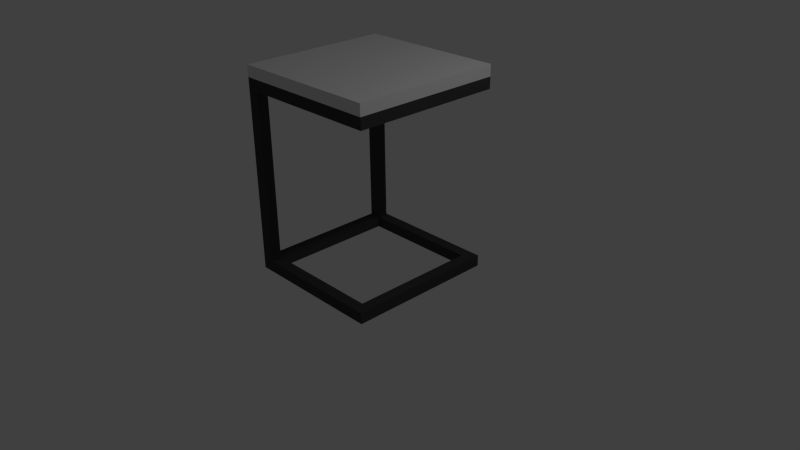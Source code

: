 # Source: westElmSide1.blend  (saved by Blender 2.76.0; exported with 4.5.12 LTS)
import bpy
from mathutils import Matrix  # noqa: F401  (used for matrix-valued properties, if any)

bpy.ops.wm.read_factory_settings(use_empty=True)
scene = bpy.context.scene
scene.name = 'Scene'

# ---- collections
col_collection_1 = bpy.data.collections.new('Collection 1'); scene.collection.children.link(col_collection_1)

# ---- materials (node trees are filled in below, after node groups)
mat_material_001 = bpy.data.materials.new('Material.001')
mat_material_001.alpha_threshold = 0.0
mat_material_001.use_transparent_shadow = False
mat_material_001.roughness = 0.5
mat_material_002 = bpy.data.materials.new('Material.002')
mat_material_002.alpha_threshold = 0.0
mat_material_002.use_transparent_shadow = False
mat_material_002.diffuse_color = (0.05497, 0.05497, 0.05497, 1.0)
mat_material_002.roughness = 0.5

# ---- material node trees

# ---- world
world_world = bpy.data.worlds.new('World'); scene.world = world_world
world_world.color = (0.05088, 0.05088, 0.05088)
world_world.use_sun_shadow = False
world_world.sun_shadow_jitter_overblur = 0.0
world_world.cycles.sampling_method = 'MANUAL'
world_world.cycles.sample_map_resolution = 256

# ---- cameras
cam_camera = bpy.data.cameras.new('Camera')
cam_camera.clip_end = 100.0
cam_camera.lens = 35.0
cam_camera.sensor_width = 32.0
cam_camera.sensor_height = 18.0
cam_camera.ortho_scale = 7.314
cam_camera.dof.focus_distance = 0.0
cam_camera.dof.aperture_fstop = 128.0

# ---- lights
light_lamp = bpy.data.lights.new('Lamp', 'POINT')
light_lamp.transmission_factor = 0.0
light_lamp.cutoff_distance = 30.0
light_lamp.energy = 100.0
light_lamp.shadow_buffer_clip_start = 1.001
light_lamp.shadow_soft_size = 0.1
light_lamp.shadow_maximum_resolution = 0.006
light_lamp.use_absolute_resolution = True
light_lamp.cycles.use_multiple_importance_sampling = False

# ---- meshes
me_cube = bpy.data.meshes.new('Cube')
me_cube.from_pydata([(1.0, 1.0, -1.172e-07), (1.0, 1.0, -0.15), (-1.0, 1.0, 5.762e-08), (-1.0, 1.0, -0.15), (0.85, 0.85, -0.15), (-0.85, 0.85, -0.15), (1.0, 1.0, -0.3), (0.85, 0.85, -0.3), (-0.85, 0.85, -0.3), (-0.85, 1.0, -0.3), (-0.85, 0.85, -2.55), (-0.85, 1.0, -2.55), (-1.0, 1.0, -2.7), (-0.85, 0.85, -2.7), (-1.0, 0.85, -2.55), (-1.0, 0.85, -0.3), (0.75, 0.85, -2.55), (0.75, 0.85, -2.7), (0.9, 1.0, -2.55), (0.9, 1.0, -2.7), (1.0, -1.0, -1.172e-07), (1.0, -1.0, -0.15), (-1.0, -1.0, 5.762e-08), (-1.0, -1.0, -0.15), (0.85, -0.85, -0.15), (-0.85, -0.85, -0.15), (1.0, -1.0, -0.3), (0.85, -0.85, -0.3), (-0.85, -0.85, -0.3), (-0.85, -1.0, -0.3), (-1.0, -1.0, -2.55), (-0.85, -0.85, -2.55), (-0.85, -1.0, -2.55), (-1.0, -1.0, -2.7), (-0.85, -0.85, -2.7), (-1.0, -0.85, -2.55), (-1.0, -0.85, -0.3), (0.75, -0.85, -2.55), (0.75, -0.85, -2.7), (0.9, -1.0, -2.55), (0.9, -1.0, -2.7)], [], [(10, 31, 34, 13), (15, 14, 10, 8), (5, 8, 7, 4), (1, 3, 2, 0), (8, 10, 11, 9), (12, 13, 34, 38, 17, 19, 40, 33), (5, 25, 28, 8), (1, 21, 26, 6), (15, 3, 12, 33, 30, 35, 14), (8, 28, 36, 15), (3, 23, 22, 2), (17, 38, 37, 16), (19, 17, 13, 12), (14, 35, 31, 10), (39, 18, 11, 10, 16, 37, 31, 32), (13, 17, 16, 10), (0, 20, 21, 1), (1, 21, 23, 3), (36, 28, 31, 35), (0, 2, 22, 20), (25, 24, 27, 28), (21, 20, 22, 23), (28, 29, 32, 31), (19, 12, 3, 1, 6, 9, 11, 18), (18, 39, 40, 19), (30, 23, 3, 15, 36, 35), (24, 4, 7, 27), (27, 7, 8, 9, 6, 26, 29, 28), (33, 40, 39, 32, 29, 26, 21, 23, 30), (34, 31, 37, 38)])
me_cube.polygons.foreach_set('material_index', [1, 1, 1, 0, 1, 1, 1, 1, 1, 1, 0, 1, 1, 1, 1, 1, 0, 0, 1, 0, 1, 0, 1, 1, 1, 1, 1, 1, 1, 1])
me_cube.materials.append(mat_material_001)
me_cube.materials.append(mat_material_002)
me_cube.use_remesh_preserve_volume = False
me_cube.use_remesh_preserve_attributes = False
me_cube.use_mirror_vertex_groups = False
me_cube.update()

# ---- objects
ob_cube = bpy.data.objects.new('Cube', me_cube)
ob_lamp = bpy.data.objects.new('Lamp', light_lamp)
ob_camera = bpy.data.objects.new('Camera', cam_camera)

# ---- transforms, parenting, visibility, modifiers, constraints
ob_cube.location = (0.0, 0.0, 2.5)
ob_cube.lineart.crease_threshold = 0.0
_vg = ob_cube.vertex_groups.new(name='Group')
ob_lamp.location = (4.076, 1.005, 5.904)
ob_lamp.rotation_euler = (0.6503, 0.05522, 1.866)
ob_lamp.lock_rotations_4d = False
ob_lamp.empty_display_type = 'ARROWS'
ob_lamp.color = (0.0, 0.0, 0.0, 0.0)
ob_lamp.lineart.crease_threshold = 0.0
ob_camera.location = (7.481, -6.508, 5.344)
ob_camera.rotation_euler = (1.109, 0.01082, 0.8149)
ob_camera.lock_rotations_4d = False
ob_camera.empty_display_type = 'ARROWS'
ob_camera.color = (0.0, 0.0, 0.0, 0.0)
ob_camera.display_type = 'WIRE'
ob_camera.lineart.crease_threshold = 0.0

# ---- collection membership
col_collection_1.objects.link(ob_cube)
col_collection_1.objects.link(ob_lamp)
col_collection_1.objects.link(ob_camera)

# ---- scene / render settings (as saved in the file)
scene.camera = ob_camera
scene.frame_start = 1; scene.frame_end = 250; scene.frame_set(1)
scene.render.engine = 'BLENDER_EEVEE_NEXT'
scene.render.resolution_percentage = 50
scene.render.dither_intensity = 0.0
scene.cycles.use_denoising = False
scene.cycles.samples = 10
scene.cycles.sampling_pattern = 'TABULATED_SOBOL'
scene.cycles.light_sampling_threshold = 0.0
scene.cycles.use_adaptive_sampling = False
scene.cycles.use_light_tree = False
scene.cycles.blur_glossy = 0.0
scene.cycles.pixel_filter_type = 'GAUSSIAN'
scene.cycles.sample_clamp_indirect = 0.0
scene.view_settings.view_transform = 'Standard'
bpy.context.view_layer.update()
